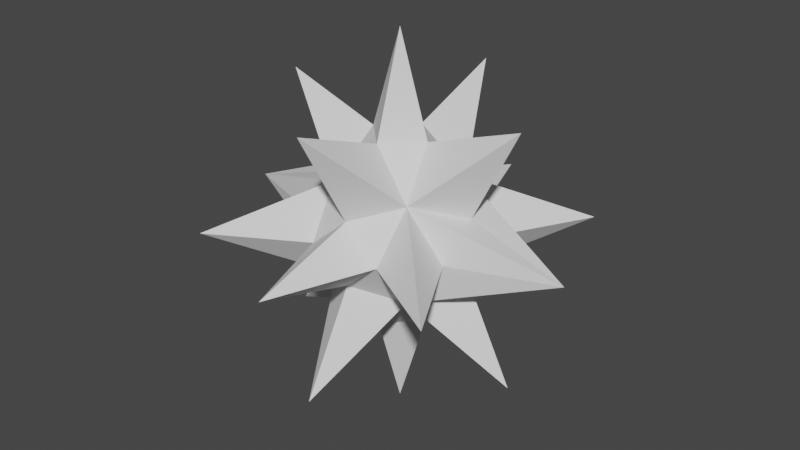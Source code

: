 # Source: gem.blend  (saved by Blender 3.5.10; exported with 4.5.12 LTS)
import bpy
from mathutils import Matrix  # noqa: F401  (used for matrix-valued properties, if any)

bpy.ops.wm.read_factory_settings(use_empty=True)
scene = bpy.context.scene
scene.name = 'Scene'

# ---- collections
col_collection = bpy.data.collections.new('Collection'); scene.collection.children.link(col_collection)

# ---- world
world_world = bpy.data.worlds.new('World'); scene.world = world_world
world_world.use_nodes = True; world_world.node_tree.nodes.clear()
_N = world_world.node_tree.nodes; _L = world_world.node_tree.links
n0 = _N.new('ShaderNodeOutputWorld'); n0.name = 'World Output'; n0.location = (300, 300)
n1 = _N.new('ShaderNodeBackground'); n1.name = 'Background'; n1.location = (10, 300)
n1.inputs[0].default_value = (0.05088, 0.05088, 0.05088, 1.0)
_L.new(n1.outputs[0], n0.inputs[0])
n0.is_active_output = True
world_world.color = (0.05088, 0.05088, 0.05088)
world_world.use_sun_shadow = False
world_world.sun_shadow_jitter_overblur = 0.0

# ---- meshes
me_plane = bpy.data.meshes.new('Plane')
me_plane.from_pydata([(0.0, -0.2439, 0.7128), (-0.3349, -0.3305, 0.3734), (0.0, 0.0, 1.479), (-0.9938, 0.0, 0.9753), (0.0, -0.9961, 0.9994), (-0.2445, 0.0, 0.7128), (-1.388, 0.0, 0.0), (0.0, -1.402, 0.0), (-1.008, -1.009, 0.0), (0.0, -0.5741, 0.248), (-0.6291, 0.0, 0.249), (-0.6104, -0.2818, 0.0), (-0.292, -0.5975, 0.0), (0.0, -0.2439, 0.7128), (0.3349, -0.3305, 0.3734), (0.0, 0.0, 1.479), (0.9938, 0.0, 0.9753), (0.0, -0.9961, 0.9994), (0.2445, 0.0, 0.7128), (1.388, 0.0, 0.0), (0.0, -1.402, 0.0), (1.008, -1.009, 0.0), (0.0, -0.5741, 0.248), (0.6291, 0.0, 0.249), (0.6104, -0.2818, 0.0), (0.292, -0.5975, 0.0), (0.0, 0.2439, 0.7128), (-0.3349, 0.3305, 0.3734), (0.0, 0.0, 1.479), (-0.9938, 0.0, 0.9753), (0.0, 0.9961, 0.9994), (-0.2445, 0.0, 0.7128), (-1.388, 0.0, 0.0), (0.0, 1.402, 0.0), (-1.008, 1.009, 0.0), (0.0, 0.5741, 0.248), (-0.6291, 0.0, 0.249), (-0.6104, 0.2818, 0.0), (-0.292, 0.5975, 0.0), (0.0, 0.2439, 0.7128), (0.3349, 0.3305, 0.3734), (0.0, 0.0, 1.479), (0.9938, 0.0, 0.9753), (0.0, 0.9961, 0.9994), (0.2445, 0.0, 0.7128), (1.388, 0.0, 0.0), (0.0, 1.402, 0.0), (1.008, 1.009, 0.0), (0.0, 0.5741, 0.248), (0.6291, 0.0, 0.249), (0.6104, 0.2818, 0.0), (0.292, 0.5975, 0.0), (0.0, -0.2439, -0.7128), (-0.3349, -0.3305, -0.3734), (0.0, 0.0, -1.479), (-0.9938, 0.0, -0.9753), (0.0, -0.9961, -0.9994), (-0.2445, 0.0, -0.7128), (-1.388, 0.0, 0.0), (0.0, -1.402, 0.0), (-1.008, -1.009, 0.0), (0.0, -0.5741, -0.248), (-0.6291, 0.0, -0.249), (-0.6104, -0.2818, 0.0), (-0.292, -0.5975, 0.0), (0.0, -0.2439, -0.7128), (0.3349, -0.3305, -0.3734), (0.0, 0.0, -1.479), (0.9938, 0.0, -0.9753), (0.0, -0.9961, -0.9994), (0.2445, 0.0, -0.7128), (1.388, 0.0, 0.0), (0.0, -1.402, 0.0), (1.008, -1.009, 0.0), (0.0, -0.5741, -0.248), (0.6291, 0.0, -0.249), (0.6104, -0.2818, 0.0), (0.292, -0.5975, 0.0), (0.0, 0.2439, -0.7128), (-0.3349, 0.3305, -0.3734), (0.0, 0.0, -1.479), (-0.9938, 0.0, -0.9753), (0.0, 0.9961, -0.9994), (-0.2445, 0.0, -0.7128), (-1.388, 0.0, 0.0), (0.0, 1.402, 0.0), (-1.008, 1.009, 0.0), (0.0, 0.5741, -0.248), (-0.6291, 0.0, -0.249), (-0.6104, 0.2818, 0.0), (-0.292, 0.5975, 0.0), (0.0, 0.2439, -0.7128), (0.3349, 0.3305, -0.3734), (0.0, 0.0, -1.479), (0.9938, 0.0, -0.9753), (0.0, 0.9961, -0.9994), (0.2445, 0.0, -0.7128), (1.388, 0.0, 0.0), (0.0, 1.402, 0.0), (1.008, 1.009, 0.0), (0.0, 0.5741, -0.248), (0.6291, 0.0, -0.249), (0.6104, 0.2818, 0.0), (0.292, 0.5975, 0.0)], [], [(3, 1, 5), (5, 0, 2), (0, 1, 4), (6, 11, 1, 10), (5, 1, 0), (1, 9, 4), (10, 1, 3), (9, 1, 12, 7), (1, 11, 8), (12, 1, 8), (16, 18, 14), (18, 15, 13), (13, 17, 14), (19, 23, 14, 24), (18, 13, 14), (14, 17, 22), (23, 16, 14), (22, 20, 25, 14), (14, 21, 24), (25, 21, 14), (29, 31, 27), (31, 28, 26), (26, 30, 27), (32, 36, 27, 37), (31, 26, 27), (27, 30, 35), (36, 29, 27), (35, 33, 38, 27), (27, 34, 37), (38, 34, 27), (42, 40, 44), (44, 39, 41), (39, 40, 43), (45, 50, 40, 49), (44, 40, 39), (40, 48, 43), (49, 40, 42), (48, 40, 51, 46), (40, 50, 47), (51, 40, 47), (55, 57, 53), (57, 54, 52), (52, 56, 53), (58, 62, 53, 63), (57, 52, 53), (53, 56, 61), (62, 55, 53), (61, 59, 64, 53), (53, 60, 63), (64, 60, 53), (68, 66, 70), (70, 65, 67), (65, 66, 69), (71, 76, 66, 75), (70, 66, 65), (66, 74, 69), (75, 66, 68), (74, 66, 77, 72), (66, 76, 73), (77, 66, 73), (81, 79, 83), (83, 78, 80), (78, 79, 82), (84, 89, 79, 88), (83, 79, 78), (79, 87, 82), (88, 79, 81), (87, 79, 90, 85), (79, 89, 86), (90, 79, 86), (94, 96, 92), (96, 93, 91), (91, 95, 92), (97, 101, 92, 102), (96, 91, 92), (92, 95, 100), (101, 94, 92), (100, 98, 103, 92), (92, 99, 102), (103, 99, 92)])
_uv = me_plane.uv_layers.new(name='UVMap')
_uv.uv.foreach_set('vector', [0.25, 0.5, 0.4375, 0.3125, 0.375, 0.5, 0.375, 0.5, 0.5, 0.375, 0.5, 0.5, 0.5, 0.3125, 0.4375, 0.3125, 0.5, 0.25, 0.125, 0.5, 0.2689, 0.3561, 0.3438, 0.3438, 0.1875, 0.5, 0.375, 0.5, 0.4375, 0.3125, 0.5, 0.375, 0.3438, 0.3438, 0.5, 0.1986, 0.5, 0.25, 0.1875, 0.5, 0.375, 0.375, 0.25, 0.5, 0.5, 0.1986, 0.3438, 0.3438, 0.354, 0.271, 0.5, 0.125, 0.3438, 0.3438, 0.2689, 0.3561, 0.3125, 0.3125, 0.354, 0.271, 0.3438, 0.3438, 0.3125, 0.3125, 0.25, 0.5, 0.375, 0.5, 0.4375, 0.3125, 0.375, 0.5, 0.5, 0.5, 0.5, 0.375, 0.5, 0.3125, 0.5, 0.25, 0.4375, 0.3125, 0.125, 0.5, 0.1875, 0.5, 0.3438, 0.3438, 0.2689, 0.3561, 0.375, 0.5, 0.5, 0.375, 0.4375, 0.3125, 0.3438, 0.3438, 0.5, 0.25, 0.5, 0.1986, 0.1875, 0.5, 0.25, 0.5, 0.375, 0.375, 0.5, 0.1986, 0.5, 0.125, 0.354, 0.271, 0.3438, 0.3438, 0.3438, 0.3438, 0.3125, 0.3125, 0.2689, 0.3561, 0.354, 0.271, 0.3125, 0.3125, 0.3438, 0.3438, 0.25, 0.5, 0.375, 0.5, 0.4375, 0.3125, 0.375, 0.5, 0.5, 0.5, 0.5, 0.375, 0.5, 0.3125, 0.5, 0.25, 0.4375, 0.3125, 0.125, 0.5, 0.1875, 0.5, 0.3438, 0.3438, 0.2689, 0.3561, 0.375, 0.5, 0.5, 0.375, 0.4375, 0.3125, 0.3438, 0.3438, 0.5, 0.25, 0.5, 0.1986, 0.1875, 0.5, 0.25, 0.5, 0.375, 0.375, 0.5, 0.1986, 0.5, 0.125, 0.354, 0.271, 0.3438, 0.3438, 0.3438, 0.3438, 0.3125, 0.3125, 0.2689, 0.3561, 0.354, 0.271, 0.3125, 0.3125, 0.3438, 0.3438, 0.25, 0.5, 0.4375, 0.3125, 0.375, 0.5, 0.375, 0.5, 0.5, 0.375, 0.5, 0.5, 0.5, 0.3125, 0.4375, 0.3125, 0.5, 0.25, 0.125, 0.5, 0.2689, 0.3561, 0.3438, 0.3438, 0.1875, 0.5, 0.375, 0.5, 0.4375, 0.3125, 0.5, 0.375, 0.3438, 0.3438, 0.5, 0.1986, 0.5, 0.25, 0.1875, 0.5, 0.375, 0.375, 0.25, 0.5, 0.5, 0.1986, 0.3438, 0.3438, 0.354, 0.271, 0.5, 0.125, 0.3438, 0.3438, 0.2689, 0.3561, 0.3125, 0.3125, 0.354, 0.271, 0.3438, 0.3438, 0.3125, 0.3125, 0.25, 0.5, 0.375, 0.5, 0.4375, 0.3125, 0.375, 0.5, 0.5, 0.5, 0.5, 0.375, 0.5, 0.3125, 0.5, 0.25, 0.4375, 0.3125, 0.125, 0.5, 0.1875, 0.5, 0.3438, 0.3438, 0.2689, 0.3561, 0.375, 0.5, 0.5, 0.375, 0.4375, 0.3125, 0.3438, 0.3438, 0.5, 0.25, 0.5, 0.1986, 0.1875, 0.5, 0.25, 0.5, 0.375, 0.375, 0.5, 0.1986, 0.5, 0.125, 0.354, 0.271, 0.3438, 0.3438, 0.3438, 0.3438, 0.3125, 0.3125, 0.2689, 0.3561, 0.354, 0.271, 0.3125, 0.3125, 0.3438, 0.3438, 0.25, 0.5, 0.4375, 0.3125, 0.375, 0.5, 0.375, 0.5, 0.5, 0.375, 0.5, 0.5, 0.5, 0.3125, 0.4375, 0.3125, 0.5, 0.25, 0.125, 0.5, 0.2689, 0.3561, 0.3438, 0.3438, 0.1875, 0.5, 0.375, 0.5, 0.4375, 0.3125, 0.5, 0.375, 0.3438, 0.3438, 0.5, 0.1986, 0.5, 0.25, 0.1875, 0.5, 0.375, 0.375, 0.25, 0.5, 0.5, 0.1986, 0.3438, 0.3438, 0.354, 0.271, 0.5, 0.125, 0.3438, 0.3438, 0.2689, 0.3561, 0.3125, 0.3125, 0.354, 0.271, 0.3438, 0.3438, 0.3125, 0.3125, 0.25, 0.5, 0.4375, 0.3125, 0.375, 0.5, 0.375, 0.5, 0.5, 0.375, 0.5, 0.5, 0.5, 0.3125, 0.4375, 0.3125, 0.5, 0.25, 0.125, 0.5, 0.2689, 0.3561, 0.3438, 0.3438, 0.1875, 0.5, 0.375, 0.5, 0.4375, 0.3125, 0.5, 0.375, 0.3438, 0.3438, 0.5, 0.1986, 0.5, 0.25, 0.1875, 0.5, 0.375, 0.375, 0.25, 0.5, 0.5, 0.1986, 0.3438, 0.3438, 0.354, 0.271, 0.5, 0.125, 0.3438, 0.3438, 0.2689, 0.3561, 0.3125, 0.3125, 0.354, 0.271, 0.3438, 0.3438, 0.3125, 0.3125, 0.25, 0.5, 0.375, 0.5, 0.4375, 0.3125, 0.375, 0.5, 0.5, 0.5, 0.5, 0.375, 0.5, 0.3125, 0.5, 0.25, 0.4375, 0.3125, 0.125, 0.5, 0.1875, 0.5, 0.3438, 0.3438, 0.2689, 0.3561, 0.375, 0.5, 0.5, 0.375, 0.4375, 0.3125, 0.3438, 0.3438, 0.5, 0.25, 0.5, 0.1986, 0.1875, 0.5, 0.25, 0.5, 0.375, 0.375, 0.5, 0.1986, 0.5, 0.125, 0.354, 0.271, 0.3438, 0.3438, 0.3438, 0.3438, 0.3125, 0.3125, 0.2689, 0.3561, 0.354, 0.271, 0.3125, 0.3125, 0.3438, 0.3438])
me_plane.update()

# ---- objects
ob_plane = bpy.data.objects.new('Plane', me_plane)

# ---- transforms, parenting, visibility, modifiers, constraints
ob_plane.location = (0.0, 0.0, 0.0)

# ---- collection membership
col_collection.objects.link(ob_plane)

# ---- scene / render settings (as saved in the file)
scene.frame_start = 1; scene.frame_end = 250; scene.frame_set(1)
scene.render.engine = 'BLENDER_EEVEE_NEXT'
scene.cycles.sampling_pattern = 'TABULATED_SOBOL'
scene.view_settings.view_transform = 'Filmic'
bpy.context.view_layer.update()

# ---- added for rendering (the .blend has no active camera and no usable light): camera, sun
cam_auto = bpy.data.cameras.new('AutoCamera')
cam_auto.lens = 50.0
cam_auto.sensor_width = 36.0
cam_auto.clip_end = 1000.0
ob_auto_camera = bpy.data.objects.new('AutoCamera', cam_auto)
scene.collection.objects.link(ob_auto_camera)
ob_auto_camera.location = (4.56207, -5.47448, 3.64965)
ob_auto_camera.rotation_euler = (1.09748, -7.21219e-08, 0.694738)
scene.camera = ob_auto_camera
light_auto_sun = bpy.data.lights.new('AutoSun', 'SUN')
light_auto_sun.energy = 3.0
light_auto_sun.angle = 0.0523599
ob_auto_sun = bpy.data.objects.new('AutoSun', light_auto_sun)
scene.collection.objects.link(ob_auto_sun)
ob_auto_sun.rotation_euler = (0.872665, 0.174533, 0.523599)
bpy.context.view_layer.update()
